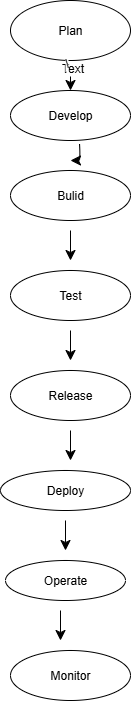

The diagram above was exported from draw.io. Its source (the exported page's mxGraphModel, read from the mxfile embedded in the PNG):
<mxGraphModel dx="1185" dy="709" grid="1" gridSize="10" guides="1" tooltips="1" connect="1" arrows="1" fold="1" page="1" pageScale="1" pageWidth="850" pageHeight="1100" math="0" shadow="0">
  <root>
    <mxCell id="0" />
    <mxCell id="1" parent="0" />
    <mxCell id="ggRlNfz6ArejcO2Gx6hn-1" value="Plan" style="ellipse;whiteSpace=wrap;html=1;" vertex="1" parent="1">
      <mxGeometry x="320" y="50" width="120" height="60" as="geometry" />
    </mxCell>
    <mxCell id="ggRlNfz6ArejcO2Gx6hn-2" value="Develop" style="ellipse;whiteSpace=wrap;html=1;" vertex="1" parent="1">
      <mxGeometry x="320" y="140" width="120" height="50" as="geometry" />
    </mxCell>
    <mxCell id="ggRlNfz6ArejcO2Gx6hn-3" value="Bulid" style="ellipse;whiteSpace=wrap;html=1;" vertex="1" parent="1">
      <mxGeometry x="320" y="220" width="120" height="50" as="geometry" />
    </mxCell>
    <mxCell id="ggRlNfz6ArejcO2Gx6hn-5" value="" style="endArrow=classic;html=1;rounded=0;fontSize=12;startSize=8;endSize=8;curved=1;" edge="1" parent="1" target="ggRlNfz6ArejcO2Gx6hn-2">
      <mxGeometry width="50" height="50" relative="1" as="geometry">
        <mxPoint x="380" y="120" as="sourcePoint" />
        <mxPoint x="440" y="130" as="targetPoint" />
        <Array as="points">
          <mxPoint x="380" y="110" />
        </Array>
      </mxGeometry>
    </mxCell>
    <mxCell id="ggRlNfz6ArejcO2Gx6hn-6" value="Text" style="edgeLabel;html=1;align=center;verticalAlign=middle;resizable=0;points=[];fontSize=12;" vertex="1" connectable="0" parent="ggRlNfz6ArejcO2Gx6hn-5">
      <mxGeometry x="-0.1333" y="1" relative="1" as="geometry">
        <mxPoint as="offset" />
      </mxGeometry>
    </mxCell>
    <mxCell id="ggRlNfz6ArejcO2Gx6hn-8" value="\" style="edgeLabel;html=1;align=center;verticalAlign=middle;resizable=0;points=[];fontSize=12;" vertex="1" connectable="0" parent="ggRlNfz6ArejcO2Gx6hn-5">
      <mxGeometry x="-0.6" y="5" relative="1" as="geometry">
        <mxPoint as="offset" />
      </mxGeometry>
    </mxCell>
    <mxCell id="ggRlNfz6ArejcO2Gx6hn-10" value="" style="endArrow=classic;html=1;rounded=0;fontSize=12;startSize=8;endSize=8;curved=1;exitX=0.575;exitY=1.08;exitDx=0;exitDy=0;exitPerimeter=0;" edge="1" parent="1" source="ggRlNfz6ArejcO2Gx6hn-2">
      <mxGeometry width="50" height="50" relative="1" as="geometry">
        <mxPoint x="390" y="200" as="sourcePoint" />
        <mxPoint x="380" y="210" as="targetPoint" />
        <Array as="points">
          <mxPoint x="390" y="210" />
        </Array>
      </mxGeometry>
    </mxCell>
    <mxCell id="ggRlNfz6ArejcO2Gx6hn-11" value="" style="endArrow=classic;html=1;rounded=0;fontSize=12;startSize=8;endSize=8;curved=1;" edge="1" parent="1">
      <mxGeometry width="50" height="50" relative="1" as="geometry">
        <mxPoint x="380" y="280" as="sourcePoint" />
        <mxPoint x="380" y="310" as="targetPoint" />
      </mxGeometry>
    </mxCell>
    <mxCell id="ggRlNfz6ArejcO2Gx6hn-12" value="Test" style="ellipse;whiteSpace=wrap;html=1;" vertex="1" parent="1">
      <mxGeometry x="320" y="320" width="120" height="50" as="geometry" />
    </mxCell>
    <mxCell id="ggRlNfz6ArejcO2Gx6hn-13" value="" style="endArrow=classic;html=1;rounded=0;fontSize=12;startSize=8;endSize=8;curved=1;" edge="1" parent="1">
      <mxGeometry width="50" height="50" relative="1" as="geometry">
        <mxPoint x="380" y="380" as="sourcePoint" />
        <mxPoint x="380" y="410" as="targetPoint" />
      </mxGeometry>
    </mxCell>
    <mxCell id="ggRlNfz6ArejcO2Gx6hn-14" value="Release" style="ellipse;whiteSpace=wrap;html=1;" vertex="1" parent="1">
      <mxGeometry x="320" y="420" width="120" height="50" as="geometry" />
    </mxCell>
    <mxCell id="ggRlNfz6ArejcO2Gx6hn-16" value="" style="endArrow=classic;html=1;rounded=0;fontSize=12;startSize=8;endSize=8;curved=1;" edge="1" parent="1">
      <mxGeometry width="50" height="50" relative="1" as="geometry">
        <mxPoint x="380" y="480" as="sourcePoint" />
        <mxPoint x="380" y="510" as="targetPoint" />
      </mxGeometry>
    </mxCell>
    <mxCell id="ggRlNfz6ArejcO2Gx6hn-18" value="Deploy" style="ellipse;whiteSpace=wrap;html=1;" vertex="1" parent="1">
      <mxGeometry x="310" y="520" width="130" height="40" as="geometry" />
    </mxCell>
    <mxCell id="ggRlNfz6ArejcO2Gx6hn-19" value="" style="endArrow=classic;html=1;rounded=0;fontSize=12;startSize=8;endSize=8;curved=1;" edge="1" parent="1">
      <mxGeometry width="50" height="50" relative="1" as="geometry">
        <mxPoint x="375" y="570" as="sourcePoint" />
        <mxPoint x="375" y="600" as="targetPoint" />
      </mxGeometry>
    </mxCell>
    <mxCell id="ggRlNfz6ArejcO2Gx6hn-21" value="Operate" style="ellipse;whiteSpace=wrap;html=1;" vertex="1" parent="1">
      <mxGeometry x="315" y="610" width="120" height="40" as="geometry" />
    </mxCell>
    <mxCell id="ggRlNfz6ArejcO2Gx6hn-22" value="" style="endArrow=classic;html=1;rounded=0;fontSize=12;startSize=8;endSize=8;curved=1;" edge="1" parent="1">
      <mxGeometry width="50" height="50" relative="1" as="geometry">
        <mxPoint x="370" y="660" as="sourcePoint" />
        <mxPoint x="370" y="690" as="targetPoint" />
      </mxGeometry>
    </mxCell>
    <mxCell id="ggRlNfz6ArejcO2Gx6hn-23" value="Monitor" style="ellipse;whiteSpace=wrap;html=1;" vertex="1" parent="1">
      <mxGeometry x="320" y="700" width="120" height="50" as="geometry" />
    </mxCell>
  </root>
</mxGraphModel>